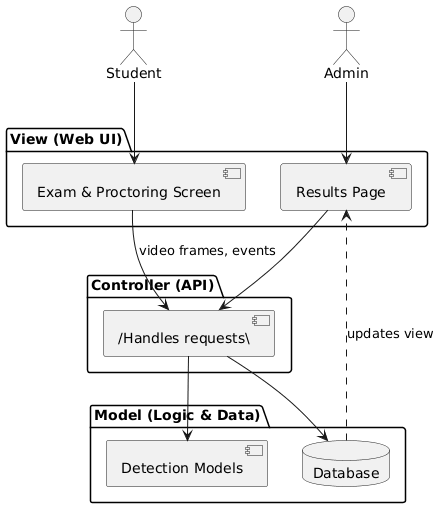

The diagram above was rendered by PlantUML. Its source (embedded in the PNG):
@startuml
skinparam shadowing false

actor Student
actor Admin

package "View (Web UI)" {
  [Exam & Proctoring Screen]
  [Results Page]
}

package "Controller (API)" {
  [/Handles requests\]
}

package "Model (Logic & Data)" {
  [Detection Models]
  database "Database"
}

Student --> [Exam & Proctoring Screen]
Admin --> [Results Page]

[Exam & Proctoring Screen] --> [/Handles requests\] : video frames, events
[Results Page] --> [/Handles requests\]

[/Handles requests\] --> [Detection Models]
[/Handles requests\] --> Database

Database ..> [Results Page] : updates view
@enduml